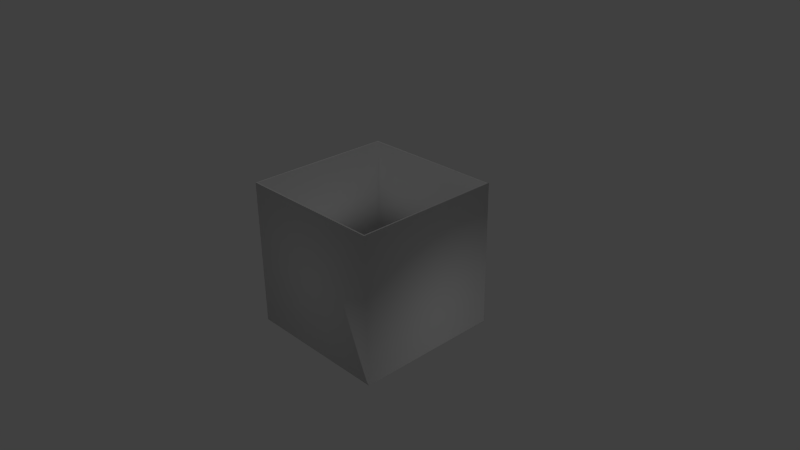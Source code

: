 # Source: mur.blend  (saved by Blender 2.69.0; exported with 4.5.12 LTS)
import bpy
from mathutils import Matrix  # noqa: F401  (used for matrix-valued properties, if any)

bpy.ops.wm.read_factory_settings(use_empty=True)
scene = bpy.context.scene
scene.name = 'Scene'

# ---- collections
col_collection_1 = bpy.data.collections.new('Collection 1'); scene.collection.children.link(col_collection_1)

# ---- materials (node trees are filled in below, after node groups)
mat_material = bpy.data.materials.new('Material')
mat_material.alpha_threshold = 0.0
mat_material.use_transparent_shadow = False
mat_material.roughness = 0.5
mat_material.line_color = (0.0, 0.0, 0.0, 1.0)

# ---- material node trees

# ---- world
world_world = bpy.data.worlds.new('World'); scene.world = world_world
world_world.color = (0.05088, 0.05088, 0.05088)
world_world.use_sun_shadow = False
world_world.sun_shadow_jitter_overblur = 0.0
world_world.cycles.sampling_method = 'MANUAL'
world_world.cycles.sample_map_resolution = 256

# ---- cameras
cam_camera = bpy.data.cameras.new('Camera')
cam_camera.clip_end = 100.0
cam_camera.lens = 35.0
cam_camera.sensor_width = 32.0
cam_camera.sensor_height = 18.0
cam_camera.ortho_scale = 7.314
cam_camera.dof.focus_distance = 0.0
cam_camera.dof.aperture_fstop = 128.0

# ---- lights
light_lamp = bpy.data.lights.new('Lamp', 'POINT')
light_lamp.transmission_factor = 0.0
light_lamp.cutoff_distance = 30.0
light_lamp.energy = 100.0
light_lamp.shadow_buffer_clip_start = 1.001
light_lamp.shadow_soft_size = 0.1
light_lamp.shadow_maximum_resolution = 0.006
light_lamp.use_absolute_resolution = True
light_lamp.cycles.use_multiple_importance_sampling = False

# ---- meshes
me_cube = bpy.data.meshes.new('Cube')
me_cube.from_pydata([(1.0, 1.0, -1.0), (1.0, -1.0, -1.0), (-1.0, -1.0, -1.0), (-1.0, 1.0, -1.0), (1.0, 1.0, 1.0), (1.0, -1.0, 1.0), (-1.0, -1.0, 1.0), (-1.0, 1.0, 1.0), (1.02, 1.02, -1.0), (1.02, -1.02, -1.0), (-1.02, -1.02, -1.0), (-1.02, 1.02, -1.0), (1.02, 1.02, 1.0), (1.02, -1.02, 1.0), (-1.02, -1.02, 1.0), (-1.02, 1.02, 1.0)], [], [(8, 12, 13, 9), (9, 13, 14, 10), (0, 4, 5, 1), (1, 5, 6, 2), (2, 6, 7, 3), (4, 0, 3, 7), (10, 14, 15, 11), (12, 8, 11, 15), (5, 4, 12, 13), (7, 6, 14, 15), (7, 15, 12, 4), (6, 5, 13, 14), (1, 9, 8, 0), (3, 0, 8, 11), (3, 11, 10, 2), (2, 10, 9, 1)])
me_cube.polygons.foreach_set('use_smooth', [True] * 16)
_uv = me_cube.uv_layers.new(name='UVMap')
_uv.uv.foreach_set('vector', [0.9627, 0.02325, 0.9627, 0.9414, 0.0262, 0.9414, 0.0262, 0.02325, 0.9582, 0.0304, 0.9582, 0.9486, 0.02163, 0.9486, 0.02163, 0.0304, 0.9627, 0.03891, 0.9627, 0.9571, 0.04452, 0.9571, 0.04452, 0.03891, 0.9517, 0.03891, 0.9517, 0.9571, 0.03352, 0.9571, 0.03352, 0.03891, 0.03662, 0.9452, 0.03662, 0.02703, 0.9548, 0.02703, 0.9548, 0.9452, 0.9508, 0.03891, 0.9508, 0.9571, 0.03264, 0.9571, 0.03264, 0.03891, 0.02926, 0.9528, 0.02926, 0.03466, 0.9658, 0.03466, 0.9658, 0.9528, 0.9584, 0.04229, 0.9584, 0.9604, 0.0219, 0.9604, 0.0219, 0.04229, 0.1655, 0.5258, 0.8544, 0.5257, 0.8667, 0.538, 0.1587, 0.538, 2.592, -1.775, 1.903, -1.775, 1.891, -1.787, 2.599, -1.787, 0.1708, 0.5241, 0.1587, 0.5118, 0.8641, 0.5118, 0.8571, 0.524, 0.1655, 0.5397, 0.8544, 0.5396, 0.8667, 0.5518, 0.1587, 0.5518, 1.903, -1.747, 1.891, -1.759, 2.596, -1.759, 2.589, -1.747, 1.897, -1.801, 2.586, -1.801, 2.599, -1.788, 1.891, -1.788, 2.584, -1.773, 2.596, -1.761, 1.891, -1.761, 1.898, -1.773, 0.1708, 0.5102, 0.1587, 0.4979, 0.8641, 0.4979, 0.8571, 0.5101])
me_cube.materials.append(mat_material)
me_cube.use_remesh_preserve_volume = False
me_cube.use_remesh_preserve_attributes = False
me_cube.use_mirror_vertex_groups = False
me_cube.update()

# ---- objects
ob_cube = bpy.data.objects.new('Cube', me_cube)
ob_lamp = bpy.data.objects.new('Lamp', light_lamp)
ob_camera = bpy.data.objects.new('Camera', cam_camera)

# ---- transforms, parenting, visibility, modifiers, constraints
ob_cube.location = (0.0, 0.0, 0.0)
ob_cube.lock_rotations_4d = False
ob_cube.empty_display_type = 'ARROWS'
ob_cube.lineart.crease_threshold = 0.0
ob_lamp.location = (4.076, 1.005, 5.904)
ob_lamp.rotation_euler = (0.6503, 0.05522, 1.866)
ob_lamp.lock_rotations_4d = False
ob_lamp.empty_display_type = 'ARROWS'
ob_lamp.color = (0.0, 0.0, 0.0, 0.0)
ob_lamp.lineart.crease_threshold = 0.0
ob_camera.location = (7.481, -6.508, 5.344)
ob_camera.rotation_euler = (1.109, 0.01082, 0.8149)
ob_camera.lock_rotations_4d = False
ob_camera.empty_display_type = 'ARROWS'
ob_camera.color = (0.0, 0.0, 0.0, 0.0)
ob_camera.display_type = 'WIRE'
ob_camera.lineart.crease_threshold = 0.0

# ---- collection membership
col_collection_1.objects.link(ob_cube)
col_collection_1.objects.link(ob_lamp)
col_collection_1.objects.link(ob_camera)

# ---- scene / render settings (as saved in the file)
scene.camera = ob_camera
scene.frame_start = 1; scene.frame_end = 250; scene.frame_set(1)
scene.render.engine = 'BLENDER_EEVEE_NEXT'
scene.render.image_settings.compression = 90
scene.render.resolution_percentage = 50
scene.render.dither_intensity = 0.0
scene.cycles.use_denoising = False
scene.cycles.samples = 10
scene.cycles.sampling_pattern = 'TABULATED_SOBOL'
scene.cycles.light_sampling_threshold = 0.0
scene.cycles.use_adaptive_sampling = False
scene.cycles.use_light_tree = False
scene.cycles.blur_glossy = 0.0
scene.cycles.volume_bounces = 1
scene.cycles.pixel_filter_type = 'GAUSSIAN'
scene.cycles.sample_clamp_indirect = 0.0
scene.view_settings.view_transform = 'Standard'
bpy.context.view_layer.update()
